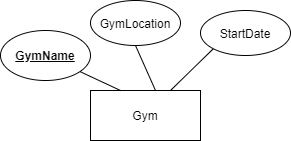

The diagram above was exported from draw.io. Its source (the exported page's mxGraphModel, read from the mxfile embedded in the PNG):
<mxGraphModel dx="868" dy="482" grid="1" gridSize="10" guides="1" tooltips="1" connect="1" arrows="1" fold="1" page="1" pageScale="1" pageWidth="850" pageHeight="1100" math="0" shadow="0" extFonts="Permanent Marker^https://fonts.googleapis.com/css?family=Permanent+Marker">
  <root>
    <mxCell id="0" />
    <mxCell id="1" parent="0" />
    <mxCell id="hHYqKPYUTTmH1xtrEPi6-1" value="Gym" style="rounded=0;whiteSpace=wrap;html=1;" vertex="1" parent="1">
      <mxGeometry x="300" y="240" width="110" height="50" as="geometry" />
    </mxCell>
    <mxCell id="hHYqKPYUTTmH1xtrEPi6-3" value="" style="endArrow=none;html=1;entryX=0.5;entryY=1;entryDx=0;entryDy=0;" edge="1" parent="1" target="hHYqKPYUTTmH1xtrEPi6-10">
      <mxGeometry width="50" height="50" relative="1" as="geometry">
        <mxPoint x="365" y="240" as="sourcePoint" />
        <mxPoint x="395" y="190" as="targetPoint" />
      </mxGeometry>
    </mxCell>
    <mxCell id="hHYqKPYUTTmH1xtrEPi6-8" value="&lt;b&gt;&lt;u&gt;GymName&lt;/u&gt;&lt;/b&gt;" style="ellipse;whiteSpace=wrap;html=1;direction=south;" vertex="1" parent="1">
      <mxGeometry x="210" y="180" width="90" height="50" as="geometry" />
    </mxCell>
    <mxCell id="hHYqKPYUTTmH1xtrEPi6-9" value="" style="endArrow=none;html=1;" edge="1" parent="1" target="hHYqKPYUTTmH1xtrEPi6-8">
      <mxGeometry width="50" height="50" relative="1" as="geometry">
        <mxPoint x="330" y="240" as="sourcePoint" />
        <mxPoint x="290" y="180" as="targetPoint" />
      </mxGeometry>
    </mxCell>
    <mxCell id="hHYqKPYUTTmH1xtrEPi6-10" value="GymLocation" style="ellipse;whiteSpace=wrap;html=1;" vertex="1" parent="1">
      <mxGeometry x="300" y="150" width="90" height="45" as="geometry" />
    </mxCell>
    <mxCell id="hHYqKPYUTTmH1xtrEPi6-27" value="" style="endArrow=none;html=1;entryX=0;entryY=1;entryDx=0;entryDy=0;" edge="1" parent="1" target="hHYqKPYUTTmH1xtrEPi6-28">
      <mxGeometry width="50" height="50" relative="1" as="geometry">
        <mxPoint x="380" y="240" as="sourcePoint" />
        <mxPoint x="390" y="140" as="targetPoint" />
      </mxGeometry>
    </mxCell>
    <mxCell id="hHYqKPYUTTmH1xtrEPi6-28" value="StartDate" style="ellipse;whiteSpace=wrap;html=1;" vertex="1" parent="1">
      <mxGeometry x="410" y="160" width="90" height="45" as="geometry" />
    </mxCell>
  </root>
</mxGraphModel>